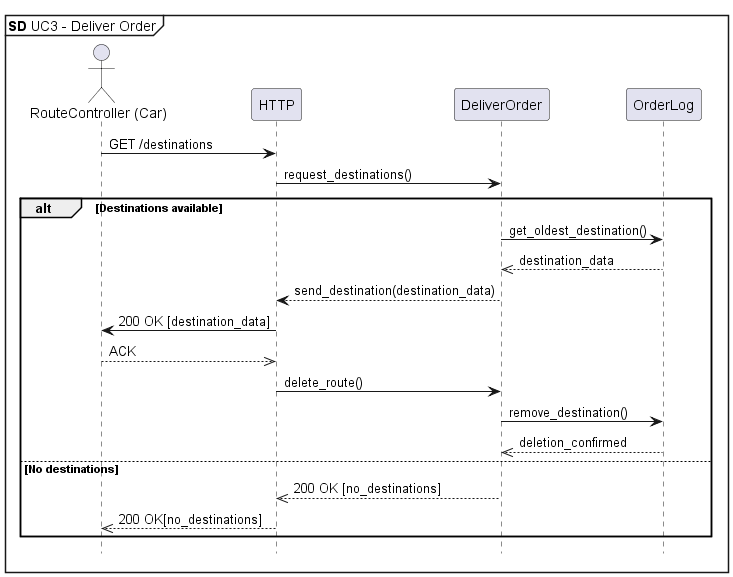

The diagram above was rendered by PlantUML. Its source (embedded in the PNG):
@startuml SD UC3 - Deliver Order - Server

mainframe **SD** UC3 - Deliver Order
hide footbox

actor "RouteController (Car)" as rc
participant HTTP
participant "DeliverOrder" as s
participant "OrderLog" as ol

' Car requests destinations
rc -> HTTP : GET /destinations
HTTP -> s : request_destinations()
alt Destinations available
    s -> ol : get_oldest_destination()
    ol -->> s : destination_data
    s --> HTTP : send_destination(destination_data)
    HTTP -> rc : 200 OK [destination_data]

    ' Car deletes route after receiving
    rc -->> HTTP : ACK
    HTTP -> s : delete_route()
    s -> ol : remove_destination()
    ol -->> s : deletion_confirmed

else No destinations
    s -->> HTTP : 200 OK [no_destinations]
    HTTP -->> rc : 200 OK[no_destinations]
end

@enduml